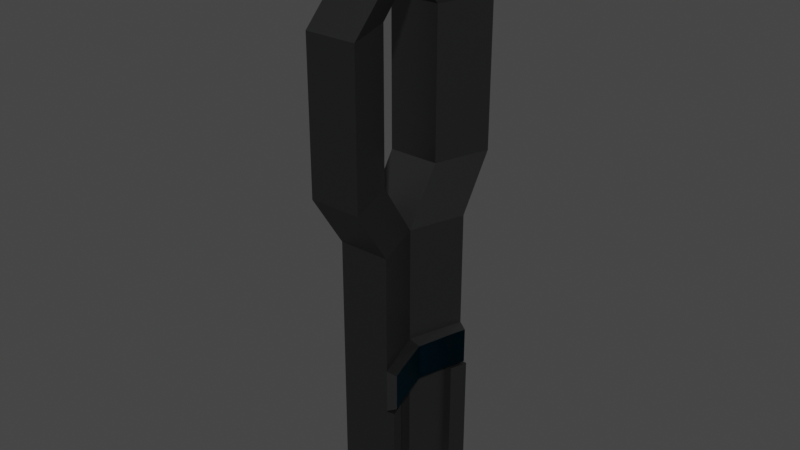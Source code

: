 # Source: Building_6.blend  (saved by Blender 3.2.14; exported with 4.5.12 LTS)
import bpy
from mathutils import Matrix  # noqa: F401  (used for matrix-valued properties, if any)

bpy.ops.wm.read_factory_settings(use_empty=True)
scene = bpy.context.scene
scene.name = 'Scene'

# ---- collections
col_collection = bpy.data.collections.new('Collection'); scene.collection.children.link(col_collection)

# ---- materials (node trees are filled in below, after node groups)
mat_material = bpy.data.materials.new('Material')
mat_material.alpha_threshold = 0.0
mat_material.use_transparent_shadow = False
mat_material.line_color = (0.0, 0.0, 0.0, 1.0)
mat_glass = bpy.data.materials.new('Glass')
mat_glass.use_transparent_shadow = False

# ---- material node trees
mat_material.use_nodes = True; mat_material.node_tree.nodes.clear()
_N = mat_material.node_tree.nodes; _L = mat_material.node_tree.links
n0 = _N.new('ShaderNodeOutputMaterial'); n0.name = 'Material Output'; n0.location = (300, 300)
n1 = _N.new('ShaderNodeBsdfAnisotropic'); n1.name = 'Glossy BSDF'; n1.location = (10, 300)
n1.distribution = 'GGX'
n1.inputs[0].default_value = (0.1415, 0.1429, 0.1473, 1.0)
n1.inputs[1].default_value = 0.4
_L.new(n1.outputs[0], n0.inputs[0])
n0.is_active_output = True
mat_glass.use_nodes = True; mat_glass.node_tree.nodes.clear()
_N = mat_glass.node_tree.nodes; _L = mat_glass.node_tree.links
n0 = _N.new('ShaderNodeOutputMaterial'); n0.name = 'Material Output'; n0.location = (300, 300)
n1 = _N.new('ShaderNodeBsdfGlass'); n1.name = 'Glass BSDF'; n1.location = (10, 300)
n1.distribution = 'BECKMANN'
n1.inputs[0].default_value = (0.1336, 0.6596, 1.0, 1.0)
n1.inputs[1].default_value = 0.5
n1.inputs[2].default_value = 1.45
_L.new(n1.outputs[0], n0.inputs[0])
n0.is_active_output = True

# ---- world
world_world = bpy.data.worlds.new('World'); scene.world = world_world
world_world.use_nodes = True; world_world.node_tree.nodes.clear()
_N = world_world.node_tree.nodes; _L = world_world.node_tree.links
n0 = _N.new('ShaderNodeOutputWorld'); n0.name = 'World Output'; n0.location = (300, 300)
n1 = _N.new('ShaderNodeBackground'); n1.name = 'Background'; n1.location = (10, 300)
n1.inputs[0].default_value = (0.05088, 0.05088, 0.05088, 1.0)
_L.new(n1.outputs[0], n0.inputs[0])
n0.is_active_output = True
world_world.color = (0.05088, 0.05088, 0.05088)
world_world.use_sun_shadow = False
world_world.sun_shadow_jitter_overblur = 0.0

# ---- meshes
me_cube = bpy.data.meshes.new('Cube')
me_cube.from_pydata([(5.38, 1.956, 1.0), (5.38, 1.956, -1.0), (1.0, 0.0, 1.0), (1.0, 0.0, -1.0), (3.38, 1.956, 1.0), (3.38, 1.956, -1.0), (-1.0, 0.0, 1.0), (-1.0, 0.0, -1.0), (2.014, 1.346, -1.0), (4.014, 1.346, 1.0), (2.014, 1.346, 1.0), (4.014, 1.346, -1.0), (2.014, 1.346, 30.46), (3.38, 1.956, 30.46), (5.38, 1.956, 30.46), (4.014, 1.346, 30.46), (-10.13, 1.346, -1.0), (-13.14, 0.0, -1.0), (-13.14, 0.0, 1.0), (-8.761, 1.956, 1.0), (-8.761, 1.956, -1.0), (-10.13, 1.346, 1.0), (2.014, 1.346, 68.56), (3.38, 1.956, 68.56), (-1.0, 0.0, 68.56), (-10.13, 1.346, 68.56), (-8.761, 1.956, 68.56), (-13.14, 0.0, 68.56), (2.014, 1.346, 30.63), (-1.0, 0.0, 30.63), (-13.14, 0.0, 30.63), (-8.761, 1.956, 30.63), (3.38, 1.956, 30.63), (-10.13, 1.346, 30.63), (2.014, 1.346, 41.01), (-8.761, 1.956, 41.01), (-1.0, 0.0, 41.01), (-13.14, 0.0, 41.01), (3.38, 1.956, 41.01), (-10.13, 1.346, 41.01), (1.749, 0.0, 40.14), (1.749, 0.0, 31.5), (5.397, 1.813, 40.14), (5.397, 1.813, 31.5), (4.259, 1.305, 31.5), (4.259, 1.305, 40.14), (2.014, 1.346, 41.01), (2.014, 1.346, 51.69), (3.38, 1.956, 51.69), (-1.0, 0.0, 51.69), (-1.0, 0.0, 41.01), (3.38, 1.956, 41.01), (2.014, 1.346, 68.56), (3.38, 1.956, 68.56), (-1.0, 0.0, 68.56), (-10.13, 1.346, 68.56), (-8.761, 1.956, 68.56), (-13.14, 0.0, 68.56), (2.014, 2.589, 81.44), (3.38, 3.2, 81.44), (-1.0, 1.243, 81.44), (-10.13, 2.589, 81.44), (-8.761, 3.2, 81.44), (-13.14, 1.243, 81.44), (2.014, 2.589, 116.3), (3.38, 3.2, 116.3), (-1.0, 1.243, 116.3), (-10.13, 2.589, 116.3), (-8.761, 3.2, 116.3), (-13.14, 1.243, 116.3), (2.014, 1.289, 125.1), (3.38, 1.9, 125.1), (-1.0, 0.0, 125.1), (-10.13, 1.289, 125.1), (-8.761, 1.9, 125.1), (-13.14, 0.0, 125.1), (-3.077, 1.115, 138.8), (-2.762, 1.256, 138.8), (-3.773, 0.0, 138.8), (-5.881, 1.115, 138.8), (-5.566, 1.256, 138.8), (-6.577, 0.0, 138.8)], [], [(9, 10, 6, 2), (3, 2, 6, 7), (37, 36, 24, 27), (8, 11, 3, 7), (11, 9, 2, 3), (5, 4, 0, 1), (1, 0, 9, 11), (5, 1, 11, 8), (4, 5, 20, 19), (0, 4, 13, 14), (14, 13, 12, 15), (10, 9, 15, 12), (9, 0, 14, 15), (4, 10, 12, 13), (16, 21, 19, 20), (17, 18, 21, 16), (7, 6, 18, 17), (5, 8, 16, 20), (8, 7, 17, 16), (34, 38, 51, 46), (22, 23, 53, 52), (26, 25, 55, 56), (38, 35, 26, 23), (39, 37, 27, 25), (23, 22, 47, 48), (35, 39, 25, 26), (19, 21, 33, 31), (10, 4, 32, 28), (21, 18, 30, 33), (4, 19, 31, 32), (6, 10, 28, 29), (18, 6, 29, 30), (31, 33, 39, 35), (38, 34, 45, 42), (33, 30, 37, 39), (32, 31, 35, 38), (29, 28, 44, 41), (30, 29, 36, 37), (44, 43, 42, 45), (41, 44, 45, 40), (32, 38, 42, 43), (34, 36, 40, 45), (28, 32, 43, 44), (36, 29, 41, 40), (50, 46, 47, 49), (46, 51, 48, 47), (36, 34, 46, 50), (22, 24, 49, 47), (38, 23, 48, 51), (24, 36, 50, 49), (53, 56, 62, 59), (57, 54, 60, 63), (25, 27, 57, 55), (24, 22, 52, 54), (27, 24, 54, 57), (23, 26, 56, 53), (60, 58, 64, 66), (61, 63, 69, 67), (56, 55, 61, 62), (52, 53, 59, 58), (55, 57, 63, 61), (54, 52, 58, 60), (68, 67, 73, 74), (65, 68, 74, 71), (63, 60, 66, 69), (59, 62, 68, 65), (62, 61, 67, 68), (58, 59, 65, 64), (71, 74, 80, 77), (75, 72, 78, 81), (64, 65, 71, 70), (67, 69, 75, 73), (66, 64, 70, 72), (69, 66, 72, 75), (78, 76, 79, 81), (76, 77, 80, 79), (74, 73, 79, 80), (70, 71, 77, 76), (73, 75, 81, 79), (72, 70, 76, 78)])
me_cube.polygons.foreach_set('material_index', [0, 0, 0, 0, 0, 0, 0, 0, 0, 0, 0, 0, 0, 0, 0, 0, 0, 0, 0, 0, 0, 0, 0, 0, 0, 0, 0, 0, 0, 0, 0, 0, 0, 0, 0, 0, 0, 0, 1, 1, 0, 0, 0, 0, 0, 0, 0, 0, 0, 0, 0, 0, 0, 0, 0, 0, 0, 0, 0, 0, 0, 0, 0, 0, 0, 0, 0, 0, 0, 0, 0, 0, 0, 0, 0, 0, 0, 0, 0, 0])
_uv = me_cube.uv_layers.new(name='UVMap')
_uv.uv.foreach_set('vector', [0.625, 0.578, 0.875, 0.578, 0.875, 0.75, 0.625, 0.75, 0.375, 0.75, 0.625, 0.75, 0.625, 1.0, 0.375, 1.0, 0.625, 1.0, 0.625, 1.0, 0.625, 1.0, 0.625, 1.0, 0.125, 0.578, 0.375, 0.578, 0.375, 0.75, 0.125, 0.75, 0.375, 0.578, 0.625, 0.578, 0.625, 0.75, 0.375, 0.75, 0.375, 0.25, 0.625, 0.25, 0.625, 0.5, 0.375, 0.5, 0.375, 0.5, 0.625, 0.5, 0.625, 0.578, 0.375, 0.578, 0.125, 0.5, 0.375, 0.5, 0.375, 0.578, 0.125, 0.578, 0.625, 0.25, 0.375, 0.25, 0.375, 0.25, 0.625, 0.25, 0.625, 0.5, 0.625, 0.25, 0.625, 0.25, 0.625, 0.5, 0.625, 0.5, 0.875, 0.5, 0.875, 0.578, 0.625, 0.578, 0.875, 0.578, 0.625, 0.578, 0.625, 0.578, 0.875, 0.578, 0.625, 0.578, 0.625, 0.5, 0.625, 0.5, 0.625, 0.578, 0.625, 0.25, 0.625, 0.172, 0.625, 0.172, 0.625, 0.25, 0.375, 0.172, 0.625, 0.172, 0.625, 0.25, 0.375, 0.25, 0.375, 0.0, 0.625, 0.0, 0.625, 0.172, 0.375, 0.172, 0.375, 1.0, 0.625, 1.0, 0.625, 1.0, 0.375, 1.0, 0.125, 0.5, 0.125, 0.578, 0.125, 0.578, 0.125, 0.5, 0.125, 0.578, 0.125, 0.75, 0.125, 0.75, 0.125, 0.578, 0.625, 0.172, 0.625, 0.25, 0.625, 0.25, 0.625, 0.172, 0.625, 0.172, 0.625, 0.25, 0.625, 0.25, 0.625, 0.172, 0.625, 0.25, 0.625, 0.172, 0.625, 0.172, 0.625, 0.25, 0.625, 0.25, 0.625, 0.25, 0.625, 0.25, 0.625, 0.25, 0.625, 0.172, 0.625, 0.0, 0.625, 0.0, 0.625, 0.172, 0.625, 0.25, 0.625, 0.172, 0.625, 0.172, 0.625, 0.25, 0.625, 0.25, 0.625, 0.172, 0.625, 0.172, 0.625, 0.25, 0.625, 0.25, 0.625, 0.172, 0.625, 0.172, 0.625, 0.25, 0.625, 0.172, 0.625, 0.25, 0.625, 0.25, 0.625, 0.172, 0.625, 0.172, 0.625, 0.0, 0.625, 0.0, 0.625, 0.172, 0.625, 0.25, 0.625, 0.25, 0.625, 0.25, 0.625, 0.25, 0.875, 0.75, 0.875, 0.578, 0.875, 0.578, 0.875, 0.75, 0.625, 1.0, 0.625, 1.0, 0.625, 1.0, 0.625, 1.0, 0.625, 0.25, 0.625, 0.172, 0.625, 0.172, 0.625, 0.25, 0.625, 0.25, 0.625, 0.172, 0.625, 0.172, 0.625, 0.25, 0.625, 0.172, 0.625, 0.0, 0.625, 0.0, 0.625, 0.172, 0.625, 0.25, 0.625, 0.25, 0.625, 0.25, 0.625, 0.25, 0.875, 0.75, 0.875, 0.578, 0.875, 0.578, 0.875, 0.75, 0.625, 1.0, 0.625, 1.0, 0.625, 1.0, 0.625, 1.0, 0.625, 0.172, 0.625, 0.25, 0.625, 0.25, 0.625, 0.172, 0.875, 0.75, 0.875, 0.578, 0.875, 0.578, 0.875, 0.75, 0.625, 0.25, 0.625, 0.25, 0.625, 0.25, 0.625, 0.25, 0.875, 0.578, 0.875, 0.75, 0.875, 0.75, 0.875, 0.578, 0.625, 0.172, 0.625, 0.25, 0.625, 0.25, 0.625, 0.172, 0.625, 1.0, 0.625, 1.0, 0.625, 1.0, 0.625, 1.0, 0.875, 0.75, 0.875, 0.578, 0.875, 0.578, 0.875, 0.75, 0.625, 0.172, 0.625, 0.25, 0.625, 0.25, 0.625, 0.172, 0.875, 0.75, 0.875, 0.578, 0.875, 0.578, 0.875, 0.75, 0.875, 0.578, 0.875, 0.75, 0.875, 0.75, 0.875, 0.578, 0.625, 0.25, 0.625, 0.25, 0.625, 0.25, 0.625, 0.25, 0.625, 1.0, 0.625, 1.0, 0.625, 1.0, 0.625, 1.0, 0.625, 0.25, 0.625, 0.25, 0.625, 0.25, 0.625, 0.25, 0.625, 1.0, 0.625, 1.0, 0.625, 1.0, 0.625, 1.0, 0.625, 0.172, 0.625, 0.0, 0.625, 0.0, 0.625, 0.172, 0.875, 0.75, 0.875, 0.578, 0.875, 0.578, 0.875, 0.75, 0.625, 1.0, 0.625, 1.0, 0.625, 1.0, 0.625, 1.0, 0.625, 0.25, 0.625, 0.25, 0.625, 0.25, 0.625, 0.25, 0.875, 0.75, 0.875, 0.578, 0.875, 0.578, 0.875, 0.75, 0.625, 0.172, 0.625, 0.0, 0.625, 0.0, 0.625, 0.172, 0.625, 0.25, 0.625, 0.172, 0.625, 0.172, 0.625, 0.25, 0.625, 0.172, 0.625, 0.25, 0.625, 0.25, 0.625, 0.172, 0.625, 0.172, 0.625, 0.0, 0.625, 0.0, 0.625, 0.172, 0.875, 0.75, 0.875, 0.578, 0.875, 0.578, 0.875, 0.75, 0.625, 0.25, 0.625, 0.172, 0.625, 0.172, 0.625, 0.25, 0.625, 0.25, 0.625, 0.25, 0.625, 0.25, 0.625, 0.25, 0.625, 1.0, 0.625, 1.0, 0.625, 1.0, 0.625, 1.0, 0.625, 0.25, 0.625, 0.25, 0.625, 0.25, 0.625, 0.25, 0.625, 0.25, 0.625, 0.172, 0.625, 0.172, 0.625, 0.25, 0.625, 0.172, 0.625, 0.25, 0.625, 0.25, 0.625, 0.172, 0.625, 0.25, 0.625, 0.25, 0.625, 0.25, 0.625, 0.25, 0.625, 1.0, 0.625, 1.0, 0.625, 1.0, 0.625, 1.0, 0.625, 0.172, 0.625, 0.25, 0.625, 0.25, 0.625, 0.172, 0.625, 0.172, 0.625, 0.0, 0.625, 0.0, 0.625, 0.172, 0.875, 0.75, 0.875, 0.578, 0.875, 0.578, 0.875, 0.75, 0.625, 1.0, 0.625, 1.0, 0.625, 1.0, 0.625, 1.0, 0.875, 0.75, 0.875, 0.578, 0.875, 0.578, 0.875, 0.75, 0.625, 0.172, 0.625, 0.25, 0.625, 0.25, 0.625, 0.172, 0.625, 0.25, 0.625, 0.172, 0.625, 0.172, 0.625, 0.25, 0.625, 0.172, 0.625, 0.25, 0.625, 0.25, 0.625, 0.172, 0.625, 0.172, 0.625, 0.0, 0.625, 0.0, 0.625, 0.172, 0.875, 0.75, 0.875, 0.578, 0.875, 0.578, 0.875, 0.75])
me_cube.materials.append(mat_material)
me_cube.materials.append(mat_glass)
me_cube.use_mirror_vertex_groups = False
me_cube.update()

# ---- objects
ob_cube = bpy.data.objects.new('Cube', me_cube)

# ---- transforms, parenting, visibility, modifiers, constraints
ob_cube.location = (0.0, 0.0, 1.07)
ob_cube.scale = (1.0, 6.711, 1.0)
ob_cube.lock_rotations_4d = False
ob_cube.empty_display_type = 'ARROWS'
ob_cube.lineart.crease_threshold = 0.0
_m = ob_cube.modifiers.new('Mirror', 'MIRROR')
_m.use_axis = (False, True, False)
_m.use_clip = True
_m.use_mirror_merge = False

# ---- collection membership
col_collection.objects.link(ob_cube)

# ---- scene / render settings (as saved in the file)
scene.frame_start = 1; scene.frame_end = 250; scene.frame_set(1)
scene.render.engine = 'BLENDER_EEVEE_NEXT'
scene.cycles.sampling_pattern = 'TABULATED_SOBOL'
scene.cycles.use_light_tree = False
scene.view_settings.view_transform = 'Filmic'
bpy.context.view_layer.update()

# ---- added for rendering (the .blend has no active camera and no usable light): camera, sun
cam_auto = bpy.data.cameras.new('AutoCamera')
cam_auto.lens = 50.0
cam_auto.sensor_width = 36.0
cam_auto.clip_end = 2394.42
ob_auto_camera = bpy.data.objects.new('AutoCamera', cam_auto)
scene.collection.objects.link(ob_auto_camera)
ob_auto_camera.location = (132.563, -163.722, 179.14)
ob_auto_camera.rotation_euler = (1.09748, -7.21219e-08, 0.694738)
scene.camera = ob_auto_camera
light_auto_sun = bpy.data.lights.new('AutoSun', 'SUN')
light_auto_sun.energy = 3.0
light_auto_sun.angle = 0.0523599
ob_auto_sun = bpy.data.objects.new('AutoSun', light_auto_sun)
scene.collection.objects.link(ob_auto_sun)
ob_auto_sun.rotation_euler = (0.872665, 0.174533, 0.523599)
bpy.context.view_layer.update()
